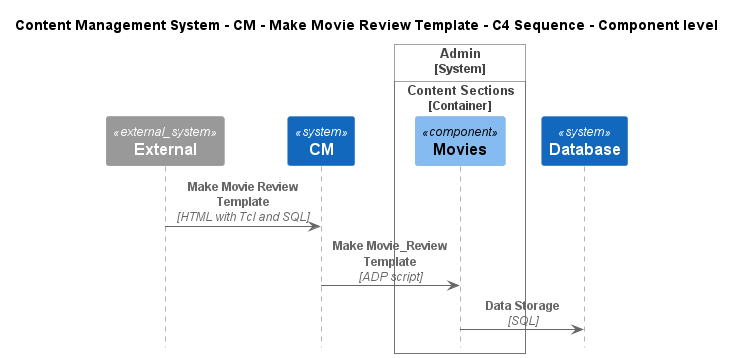

The diagram above was rendered by PlantUML. Its source (embedded in the PNG):
@startuml
!include ..\..\..\..\..\.c4s\C4_Sequence.puml

title Content Management System - CM - Make Movie Review Template - C4 Sequence - Component level

System_Ext(C4InterFlow.SoftwareSystems.ExternalSystem, "External", "")
System(ContentManagementSystem.SoftwareSystems.CM, "CM", "Content Management System is used to manage the process of creating, organizing, editing, and publishing digital content.")

System_Boundary(ContentManagementSystem.SoftwareSystems.Admin, "Admin")
    
Container_Boundary(ContentManagementSystem.SoftwareSystems.Admin.Containers.ContentSections, "Content Sections")
    Component(ContentManagementSystem.SoftwareSystems.Admin.Containers.ContentSections.Components.Movies, "Movies", "", "")
Boundary_End()
Boundary_End()
System(ContentManagementSystem.SoftwareSystems.Database, "Database", "Stores user registration information, data, access logs, etc.")

Rel(C4InterFlow.SoftwareSystems.ExternalSystem, ContentManagementSystem.SoftwareSystems.CM, "Make Movie Review Template", "HTML with Tcl and SQL")
Rel(ContentManagementSystem.SoftwareSystems.CM, ContentManagementSystem.SoftwareSystems.Admin.Containers.ContentSections.Components.Movies, "Make Movie_Review Template", "ADP script")
Rel(ContentManagementSystem.SoftwareSystems.Admin.Containers.ContentSections.Components.Movies, ContentManagementSystem.SoftwareSystems.Database, "Data Storage", "SQL")


@enduml